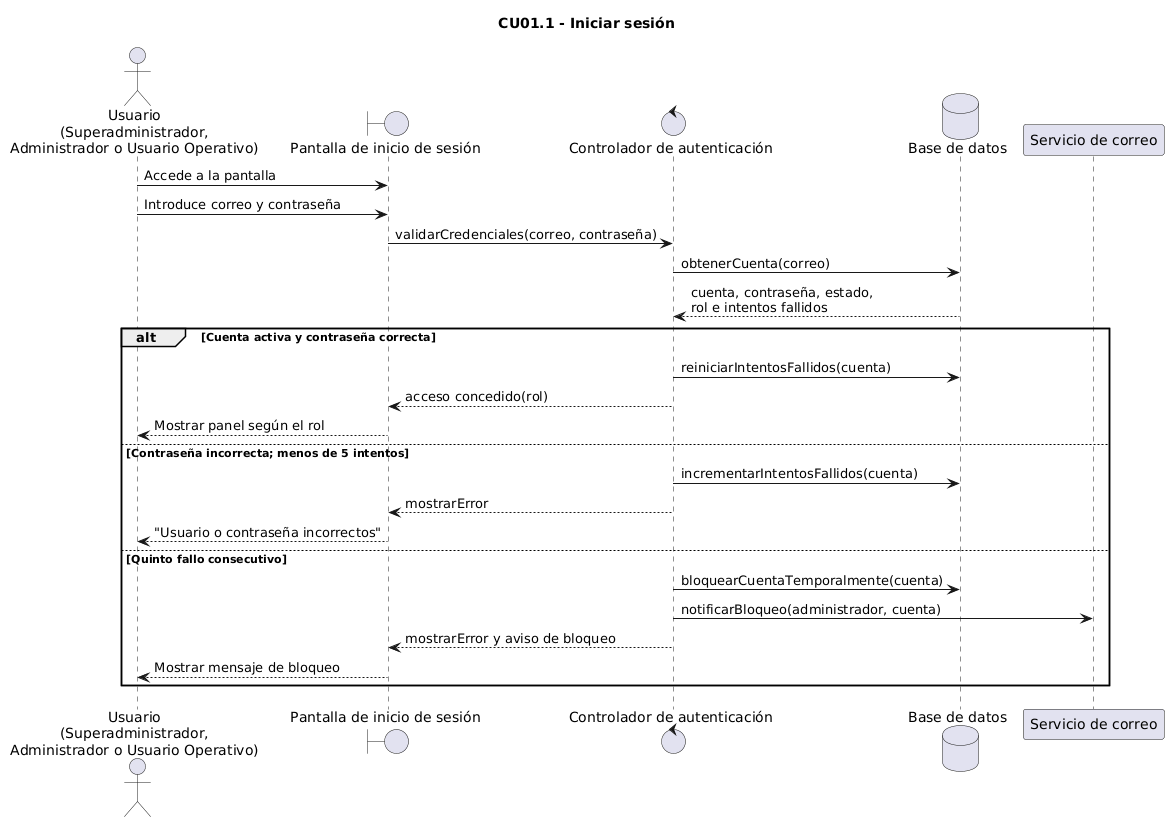

The diagram above was rendered by PlantUML. Its source (embedded in the PNG):
@startuml
title CU01.1 - Iniciar sesión

actor "Usuario\n(Superadministrador,\nAdministrador o Usuario Operativo)" as Usuario
boundary "Pantalla de inicio de sesión" as Pantalla
control "Controlador de autenticación" as Controlador
database "Base de datos" as BD
participant "Servicio de correo" as Correo

Usuario -> Pantalla: Accede a la pantalla
Usuario -> Pantalla: Introduce correo y contraseña
Pantalla -> Controlador: validarCredenciales(correo, contraseña)
Controlador -> BD: obtenerCuenta(correo)
BD --> Controlador: cuenta, contraseña, estado,\nrol e intentos fallidos

alt Cuenta activa y contraseña correcta
    Controlador -> BD: reiniciarIntentosFallidos(cuenta)
    Controlador --> Pantalla: acceso concedido(rol)
    Pantalla --> Usuario: Mostrar panel según el rol

else Contraseña incorrecta; menos de 5 intentos
    Controlador -> BD: incrementarIntentosFallidos(cuenta)
    Controlador --> Pantalla: mostrarError
    Pantalla --> Usuario: "Usuario o contraseña incorrectos"

else Quinto fallo consecutivo
    Controlador -> BD: bloquearCuentaTemporalmente(cuenta)
    Controlador -> Correo: notificarBloqueo(administrador, cuenta)
    Controlador --> Pantalla: mostrarError y aviso de bloqueo
    Pantalla --> Usuario: Mostrar mensaje de bloqueo
end
@enduml